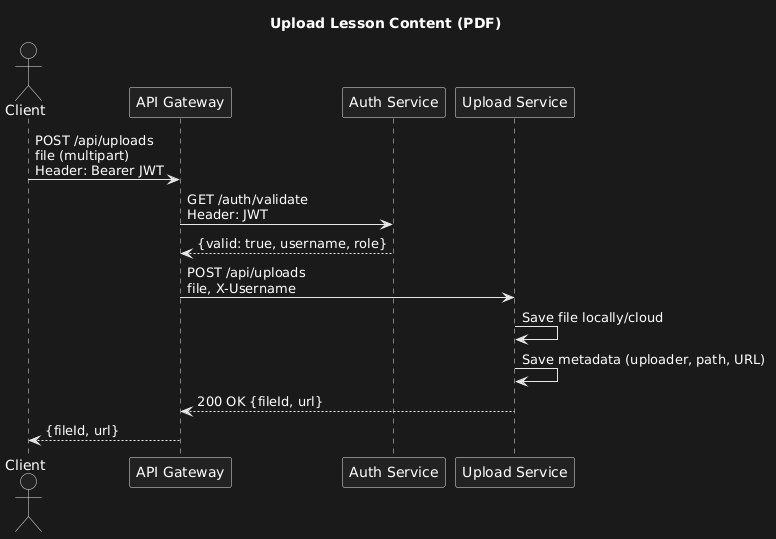

The diagram above was rendered by PlantUML. Its source (embedded in the PNG):
@startuml
title Upload Lesson Content (PDF)
actor Client
participant "API Gateway" as Gateway
participant "Auth Service" as Auth
participant "Upload Service" as Upload

Client -> Gateway: POST /api/uploads\nfile (multipart)\nHeader: Bearer JWT
Gateway -> Auth: GET /auth/validate\nHeader: JWT
Auth --> Gateway: {valid: true, username, role}
Gateway -> Upload: POST /api/uploads\nfile, X-Username
Upload -> Upload: Save file locally/cloud
Upload -> Upload: Save metadata (uploader, path, URL)
Upload --> Gateway: 200 OK {fileId, url}
Gateway --> Client: {fileId, url}
@enduml